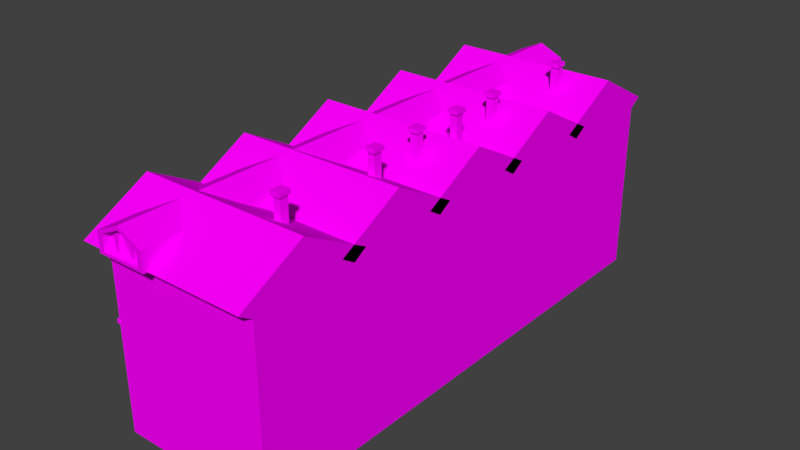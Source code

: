 # Source: building03.blend  (saved by Blender 2.77.0; exported with 4.5.12 LTS)
import bpy
from mathutils import Matrix  # noqa: F401  (used for matrix-valued properties, if any)

bpy.ops.wm.read_factory_settings(use_empty=True)
scene = bpy.context.scene
scene.name = 'Scene'

# ---- collections
col_collection_1 = bpy.data.collections.new('Collection 1'); scene.collection.children.link(col_collection_1)

# ---- images (referenced by path relative to the original .blend; pixels are not part of the script)
import os
ASSET_DIR = os.environ.get("B2B_ASSET_DIR", "")  # directory of the original .blend (textures are referenced by path, not embedded)
HERE = os.path.dirname(os.path.abspath(__file__))  # packed textures are extracted next to this script under _unpacked/

def load_image(name, relpath, width, height, colorspace="sRGB"):
    """Load a texture the original file referenced (path relative to the .blend, or extracted next to this script)."""
    p = next((c for c in (os.path.join(HERE, relpath), os.path.join(ASSET_DIR, relpath)) if relpath and os.path.exists(c)), "")
    if p:
        img = bpy.data.images.load(p, check_existing=True)
        img.name = name
    else:  # same state as the original file: an image datablock whose file is absent (Cycles renders it pink)
        img = bpy.data.images.new(name, width, height)
        img.source = "FILE"
        img.filepath = "//" + (relpath or name)
    img.colorspace_settings.name = colorspace
    return img
img_colorpalette_jpg_002 = load_image('colorPalette.jpg.002', 'colorPalette.jpg', 1024, 1024, 'sRGB')

# ---- materials (node trees are filled in below, after node groups)
mat_material_001 = bpy.data.materials.new('Material.001')
mat_material_001.alpha_threshold = 0.0
mat_material_001.roughness = 0.5
mat_material_001.line_color = (0.0, 0.0, 0.0, 1.0)

# ---- material node trees
mat_material_001.use_nodes = True; mat_material_001.node_tree.nodes.clear()
_N = mat_material_001.node_tree.nodes; _L = mat_material_001.node_tree.links
n0 = _N.new('ShaderNodeOutputMaterial'); n0.name = 'Material Output'; n0.location = (300, 300)
n1 = _N.new('ShaderNodeBsdfDiffuse'); n1.name = 'Diffuse BSDF'; n1.location = (10, 300)
n2 = _N.new('ShaderNodeTexImage'); n2.name = 'Image Texture'; n2.location = (228, 132)
n2.width = 140
n2.image = img_colorpalette_jpg_002
n3 = _N.new('ShaderNodeTexCoord'); n3.name = 'Texture Coordinate'; n3.location = (-183, 230)
_L.new(n1.outputs[0], n0.inputs[0])
_L.new(n3.outputs[2], n2.inputs[0])
_L.new(n2.outputs[0], n1.inputs[0])
n0.is_active_output = True

# ---- world
world_world = bpy.data.worlds.new('World'); scene.world = world_world
world_world.color = (0.05088, 0.05088, 0.05088)
world_world.use_sun_shadow = False
world_world.sun_shadow_jitter_overblur = 0.0
world_world.cycles.sampling_method = 'MANUAL'

# ---- meshes
me_cube = bpy.data.meshes.new('Cube')
me_cube.from_pydata([(2.07, 5.693, 0.04212), (-2.07, 5.409, 0.6071), (2.07, 5.693, 4.181), (-2.07, 5.693, 4.181), (2.07, 3.416, 0.04212), (2.07, 1.139, 0.04212), (-2.07, 3.132, 0.6071), (2.07, 3.416, 4.181), (2.07, 1.139, 4.181), (-2.07, 1.423, 3.616), (-2.07, 3.7, 3.616), (2.07, 0.0, 0.04212), (-2.07, 0.0, 0.04212), (2.07, 0.0, 4.181), (-2.07, 0.0, 4.181), (2.07, 2.277, 0.04212), (-2.07, 2.561, 0.6071), (2.07, 2.277, 4.181), (-2.07, 1.993, 3.616), (-2.07, 4.839, 0.6071), (-2.07, 4.271, 3.616), (2.07, 4.555, 0.04212), (2.07, 4.555, 4.181), (2.07, 5.693, 4.181), (-2.07, 5.693, 4.181), (-2.07, 4.555, 5.021), (2.07, 4.555, 5.021), (2.07, 3.416, 4.181), (-2.07, 3.416, 4.181), (2.07, 2.277, 5.021), (2.07, 1.139, 4.181), (-2.07, 2.277, 5.021), (-2.07, 3.416, 4.181), (2.07, 3.416, 4.181), (-2.07, 1.139, 4.181), (2.07, 0.0, 5.021), (-2.07, 0.0, 5.021), (-2.07, 1.139, 4.181), (2.07, 1.139, 4.181), (0.7985, 1.672, 4.468), (0.7985, 1.672, 5.47), (0.7985, 1.859, 4.468), (0.7985, 1.859, 5.47), (0.9846, 1.672, 4.468), (0.9846, 1.672, 5.47), (0.9846, 1.859, 4.468), (0.9846, 1.859, 5.47), (0.7564, 1.63, 5.47), (0.7564, 1.901, 5.47), (1.027, 1.901, 5.47), (1.027, 1.63, 5.47), (0.7564, 1.63, 5.563), (0.7564, 1.901, 5.563), (1.027, 1.901, 5.563), (1.027, 1.63, 5.563), (0.7985, 3.976, 4.468), (0.7985, 3.976, 5.47), (0.7985, 4.162, 4.468), (0.7985, 4.162, 5.47), (0.9846, 3.976, 4.468), (0.9846, 3.976, 5.47), (0.9846, 4.162, 4.468), (0.9846, 4.162, 5.47), (0.7564, 3.934, 5.47), (0.7564, 4.204, 5.47), (1.027, 4.204, 5.47), (1.027, 3.934, 5.47), (0.7564, 3.934, 5.563), (0.7564, 4.204, 5.563), (1.027, 4.204, 5.563), (1.027, 3.934, 5.563), (2.07, 5.985, 4.379), (-2.07, 5.985, 4.379), (-2.07, 4.555, 5.219), (2.07, 4.555, 5.219), (2.07, 3.125, 4.379), (-2.07, 3.125, 4.379), (2.07, 2.277, 5.219), (2.07, 0.8474, 4.379), (-2.07, 2.277, 5.219), (-2.07, 3.707, 4.379), (2.07, 3.707, 4.379), (-2.07, 0.8474, 4.379), (2.07, 0.0, 5.219), (-2.07, 0.0, 5.219), (-2.07, 1.43, 4.379), (2.07, 1.43, 4.379), (-2.426, 4.555, 5.021), (-2.426, 5.693, 4.181), (-2.426, 3.416, 4.181), (-2.426, 2.277, 5.021), (-2.426, 3.416, 4.181), (-2.426, 1.139, 4.181), (-2.426, 0.0, 5.021), (-2.426, 1.139, 4.181), (-2.426, 4.555, 5.219), (-2.426, 5.985, 4.379), (-2.426, 3.125, 4.379), (-2.426, 2.277, 5.219), (-2.426, 3.707, 4.379), (-2.426, 0.8474, 4.379), (-2.426, 0.0, 5.219), (-2.426, 1.43, 4.379), (-1.758, 6.064, 4.368), (-1.758, 6.064, 4.835), (-0.4355, 6.064, 4.368), (-0.4355, 6.064, 4.835), (-1.097, 6.064, 5.113), (-1.097, 6.064, 4.368), (-1.616, 6.064, 4.8), (-1.616, 6.064, 4.433), (-1.097, 6.064, 5.019), (-0.5772, 6.064, 4.8), (-0.5772, 6.064, 4.433), (-1.097, 6.064, 4.433), (-1.616, 5.898, 4.8), (-1.616, 5.898, 4.433), (-1.097, 5.898, 5.019), (-0.5772, 5.898, 4.8), (-0.5772, 5.898, 4.433), (-1.097, 5.898, 4.433), (-0.9278, 5.859, 4.416), (-0.9278, 5.859, 4.932), (-0.9278, 5.97, 4.416), (-0.9278, 5.97, 4.932), (-0.8173, 5.859, 4.416), (-0.8173, 5.859, 4.932), (-0.8173, 5.97, 4.416), (-0.8173, 5.97, 4.932), (-1.385, 5.859, 4.416), (-1.385, 5.859, 4.932), (-1.385, 5.97, 4.416), (-1.385, 5.97, 4.932), (-1.274, 5.859, 4.416), (-1.274, 5.859, 4.932), (-1.274, 5.97, 4.416), (-1.274, 5.97, 4.932), (-1.758, 0.0, 4.835), (-1.758, 0.0, 4.368), (-0.4355, 0.0, 4.835), (-0.4355, 0.0, 4.368), (-1.097, 0.0, 5.113), (-1.097, 0.0, 4.368), (0.7985, 0.5054, 4.468), (0.7985, 0.5054, 5.47), (0.7985, 0.6915, 4.468), (0.7985, 0.6915, 5.47), (0.9846, 0.5054, 4.468), (0.9846, 0.5054, 5.47), (0.9846, 0.6915, 4.468), (0.9846, 0.6915, 5.47), (0.7564, 0.4633, 5.47), (0.7564, 0.7336, 5.47), (1.027, 0.7336, 5.47), (1.027, 0.4633, 5.47), (0.7564, 0.4633, 5.563), (0.7564, 0.7336, 5.563), (1.027, 0.7336, 5.563), (1.027, 0.4633, 5.563), (2.07, 5.693, 2.112), (-2.07, 5.409, 1.547), (-2.07, 1.423, 2.677), (-2.07, 3.7, 2.677), (2.07, 3.416, 2.112), (2.07, 1.139, 2.112), (2.07, 0.0, 2.112), (-2.07, 0.0, 2.112), (2.07, 2.277, 2.112), (-2.07, 1.993, 2.677), (2.07, 4.555, 2.112), (-2.07, 4.271, 2.677), (-2.07, 4.555, 0.04212), (-2.07, 5.693, 0.04212), (-2.07, 0.3077, 0.04282), (-2.07, 2.277, 0.04212), (-2.07, 3.416, 0.04212), (-2.07, 0.2753, 2.648), (-2.07, 3.416, 2.112), (-2.07, 3.132, 1.547), (-2.07, 0.2753, 3.645), (-2.07, 2.277, 4.181), (-2.07, 3.416, 4.181), (-2.07, 2.277, 2.112), (-2.07, 2.561, 1.547), (-2.07, 4.555, 4.181), (-2.07, 5.693, 2.112), (-2.07, 4.555, 2.112), (-2.07, 4.839, 1.547), (-2.163, 4.917, 0.6854), (-2.163, 5.331, 0.6854), (-2.163, 2.64, 0.6854), (-2.163, 3.054, 0.6854), (-2.163, 3.054, 1.468), (-2.163, 1.501, 3.538), (-2.163, 1.915, 3.538), (-2.163, 2.64, 1.468), (-2.163, 3.778, 3.538), (-2.163, 4.192, 3.538), (-2.163, 4.917, 1.468), (-2.163, 5.331, 1.468), (-2.163, 1.501, 2.755), (-2.163, 3.778, 2.755), (-2.163, 1.915, 2.755), (-2.163, 4.192, 2.755), (-2.163, 4.839, 0.6071), (-2.163, 5.409, 0.6071), (-2.163, 2.561, 0.6071), (-2.163, 3.132, 0.6071), (-2.163, 3.132, 1.547), (-2.163, 1.423, 3.616), (-2.163, 1.993, 3.616), (-2.163, 2.561, 1.547), (-2.163, 3.7, 3.616), (-2.163, 4.271, 3.616), (-2.163, 4.839, 1.547), (-2.163, 5.409, 1.547), (-2.163, 1.423, 2.677), (-2.163, 3.7, 2.677), (-2.163, 1.993, 2.677), (-2.163, 4.271, 2.677), (-2.103, 4.917, 0.6854), (-2.103, 5.331, 0.6854), (-2.103, 2.64, 0.6854), (-2.103, 3.054, 0.6854), (-2.103, 3.054, 1.468), (-2.103, 1.501, 3.538), (-2.103, 1.915, 3.538), (-2.103, 2.64, 1.468), (-2.103, 3.778, 3.538), (-2.103, 4.192, 3.538), (-2.103, 4.917, 1.468), (-2.103, 5.331, 1.468), (-2.103, 1.501, 2.755), (-2.103, 3.778, 2.755), (-2.103, 1.915, 2.755), (-2.103, 4.192, 2.755), (-2.07, 1.139, 4.181), (-2.07, 0.0, 3.645), (-2.07, 0.3077, 1.283), (-2.07, 0.0, 2.648), (-2.193, 0.0, 3.574), (-2.193, 0.0, 2.719), (-2.193, 0.189, 3.574), (-2.193, 0.189, 2.719), (-2.193, 0.0, 3.645), (-2.193, 0.0, 2.648), (-2.193, 0.2753, 3.645), (-2.193, 0.2753, 2.648), (-2.126, 0.0, 3.574), (-2.126, 0.0, 2.719), (-2.126, 0.189, 3.574), (-2.126, 0.189, 2.719), (-2.07, 1.139, 0.04212), (-2.07, -0.001272, 0.04282), (-2.07, 1.139, 2.112), (-2.134, -0.001272, 0.04282), (-2.07, -0.001272, 1.283), (-2.134, -0.001272, 1.283), (-2.134, 0.3077, 0.04282), (-2.134, 0.3077, 1.283), (-2.07, 0.3641, 1.346), (-2.07, 0.3641, 0.04282), (-2.07, -0.001272, 1.346), (-2.134, 0.3641, 1.346), (-2.134, 0.3641, 0.04282), (-2.134, -0.001272, 1.346), (-2.156, 0.3077, 1.283), (-2.156, 0.3077, 0.04282), (-2.156, -0.001272, 1.283), (-2.156, -0.001272, 1.346), (-2.156, 0.3641, 1.346), (-2.156, 0.3641, 0.04282), (-2.134, -0.04149, 3.995), (-2.134, -0.04149, 4.189), (-2.134, 5.686, 3.995), (-2.134, 5.686, 4.189), (-2.048, -0.04149, 3.995), (-2.048, -0.04149, 4.189), (-2.048, 5.686, 3.995), (-2.048, 5.686, 4.189), (-2.134, 4.119, 0.041), (-2.134, 3.95, 0.041), (-2.134, 5.707, 4.0), (-2.134, 5.538, 4.0), (-2.048, 4.119, 0.041), (-2.048, 3.95, 0.041), (-2.048, 5.707, 4.0), (-2.048, 5.538, 4.0), (-2.048, 3.96, 0.041), (-2.048, 4.129, 0.041), (-2.048, 2.372, 4.0), (-2.048, 2.542, 4.0), (-2.134, 3.96, 0.041), (-2.134, 4.129, 0.041), (-2.134, 2.372, 4.0), (-2.134, 2.542, 4.0), (-2.134, 1.081, 0.041), (-2.134, 0.9117, 0.041), (-2.134, 2.668, 4.0), (-2.134, 2.499, 4.0), (-2.048, 1.081, 0.041), (-2.048, 0.9117, 0.041), (-2.048, 2.668, 4.0), (-2.048, 2.499, 4.0), (-2.048, 0.7634, 0.041), (-2.048, 0.9327, 0.041), (-2.048, -0.8239, 4.0), (-2.048, -0.6547, 4.0), (-2.134, 0.7634, 0.041), (-2.134, 0.9327, 0.041), (-2.134, -0.8239, 4.0), (-2.134, -0.6547, 4.0), (-2.048, 2.324, 0.041), (-2.048, 2.493, 0.041), (-2.048, 0.7367, 4.0), (-2.048, 0.906, 4.0), (-2.134, 2.324, 0.041), (-2.134, 2.493, 0.041), (-2.134, 0.7367, 4.0), (-2.134, 0.906, 4.0), (-2.134, -0.08612, 2.583), (-2.134, -0.08612, 2.677), (-2.134, 5.707, 2.583), (-2.134, 5.707, 2.677), (-2.048, -0.08612, 2.583), (-2.048, -0.08612, 2.677), (-2.048, 5.707, 2.583), (-2.048, 5.707, 2.677), (-2.048, 5.648, 0.6039), (-2.048, 5.648, 0.5098), (-2.048, 0.3739, 0.6039), (-2.048, 0.3739, 0.5098), (-2.134, 5.648, 0.6039), (-2.134, 5.648, 0.5098), (-2.134, 0.3739, 0.6039), (-2.134, 0.3739, 0.5098)], [], [(186, 184, 3, 185), (159, 0, 172, 185), (176, 239, 245, 247), (182, 180, 181, 177), (169, 22, 7, 163), (167, 17, 8, 164), (184, 181, 28, 25), (236, 8, 30, 34), (236, 14, 36, 37), (32, 31, 90, 91), (21, 4, 175, 171), (15, 5, 252, 174), (38, 37, 85, 86), (5, 11, 12, 252), (164, 8, 13, 165), (4, 15, 174, 175), (17, 7, 33, 29), (163, 7, 17, 167), (187, 160, 215, 214), (0, 21, 171, 172), (22, 2, 23, 26), (159, 2, 22, 169), (178, 6, 207, 208), (30, 29, 77, 78), (3, 184, 25, 24), (2, 3, 24, 23), (7, 22, 26, 27), (181, 7, 27, 28), (34, 82, 100, 92), (180, 236, 34, 31), (181, 180, 31, 32), (7, 181, 32, 33), (8, 17, 29, 30), (37, 36, 93, 94), (8, 236, 37, 38), (13, 8, 38, 35), (40, 42, 41, 39), (42, 46, 45, 41), (46, 44, 43, 45), (44, 40, 39, 43), (39, 41, 45, 43), (44, 46, 49, 50), (50, 49, 53, 54), (42, 40, 47, 48), (40, 44, 50, 47), (46, 42, 48, 49), (54, 53, 52, 51), (48, 47, 51, 52), (47, 50, 54, 51), (49, 48, 52, 53), (56, 58, 57, 55), (58, 62, 61, 57), (62, 60, 59, 61), (60, 56, 55, 59), (55, 57, 61, 59), (60, 62, 65, 66), (66, 65, 69, 70), (58, 56, 63, 64), (56, 60, 66, 63), (62, 58, 64, 65), (70, 69, 68, 67), (64, 63, 67, 68), (63, 66, 70, 67), (65, 64, 68, 69), (74, 73, 76, 75), (71, 72, 73, 74), (77, 79, 82, 78), (81, 80, 79, 77), (86, 85, 84, 83), (23, 24, 72, 71), (33, 32, 80, 81), (35, 38, 86, 83), (34, 30, 78, 82), (27, 26, 74, 75), (29, 33, 81, 77), (28, 27, 75, 76), (76, 73, 95, 97), (26, 23, 71, 74), (91, 90, 98, 99), (94, 93, 101, 102), (88, 87, 95, 96), (90, 92, 100, 98), (87, 89, 97, 95), (85, 37, 94, 102), (79, 80, 99, 98), (24, 25, 87, 88), (28, 76, 97, 89), (31, 34, 92, 90), (25, 28, 89, 87), (82, 79, 98, 100), (80, 32, 91, 99), (73, 72, 96, 95), (84, 85, 102, 101), (72, 24, 88, 96), (137, 104, 103, 138), (104, 107, 111, 109), (142, 108, 105, 140), (141, 107, 104, 137), (139, 106, 107, 141), (138, 103, 108, 142), (106, 105, 113, 112), (114, 110, 116, 120), (113, 114, 120, 119), (108, 103, 110, 114), (107, 106, 112, 111), (105, 108, 114, 113), (103, 104, 109, 110), (117, 118, 119, 120), (115, 117, 120, 116), (111, 112, 118, 117), (109, 111, 117, 115), (112, 113, 119, 118), (110, 109, 115, 116), (122, 124, 123, 121), (124, 128, 127, 123), (128, 126, 125, 127), (126, 122, 121, 125), (121, 123, 127, 125), (126, 128, 124, 122), (130, 132, 131, 129), (132, 136, 135, 131), (136, 134, 133, 135), (134, 130, 129, 133), (129, 131, 135, 133), (134, 136, 132, 130), (106, 139, 140, 105), (144, 146, 145, 143), (146, 150, 149, 145), (150, 148, 147, 149), (148, 144, 143, 147), (143, 145, 149, 147), (148, 150, 153, 154), (154, 153, 157, 158), (146, 144, 151, 152), (144, 148, 154, 151), (150, 146, 152, 153), (158, 157, 156, 155), (152, 151, 155, 156), (151, 154, 158, 155), (153, 152, 156, 157), (175, 177, 186, 171), (0, 159, 169, 21), (252, 254, 182, 174), (4, 163, 167, 15), (5, 164, 165, 11), (15, 167, 164, 5), (21, 169, 163, 4), (161, 9, 209, 216), (2, 159, 185, 3), (19, 1, 172, 171), (16, 6, 175, 174), (6, 178, 177, 175), (18, 9, 236, 180), (183, 16, 174, 182), (20, 10, 181, 184), (187, 19, 171, 186), (1, 160, 185, 172), (9, 161, 254, 236), (10, 162, 177, 181), (168, 18, 180, 182), (170, 20, 184, 186), (162, 170, 186, 177), (161, 168, 182, 254), (178, 183, 182, 177), (160, 187, 186, 185), (193, 194, 226, 225), (194, 202, 234, 226), (192, 191, 223, 224), (201, 196, 228, 233), (198, 199, 231, 230), (162, 10, 212, 217), (18, 168, 218, 210), (9, 18, 210, 209), (20, 170, 219, 213), (16, 183, 211, 206), (1, 19, 204, 205), (170, 162, 217, 219), (10, 20, 213, 212), (168, 161, 216, 218), (19, 187, 214, 204), (6, 16, 206, 207), (183, 178, 208, 211), (160, 1, 205, 215), (188, 189, 205, 204), (190, 191, 207, 206), (191, 192, 208, 207), (194, 193, 209, 210), (195, 190, 206, 211), (197, 196, 212, 213), (198, 188, 204, 214), (189, 199, 215, 205), (193, 200, 216, 209), (196, 201, 217, 212), (202, 194, 210, 218), (203, 197, 213, 219), (201, 203, 219, 217), (200, 202, 218, 216), (192, 195, 211, 208), (199, 198, 214, 215), (232, 225, 226, 234), (233, 228, 229, 235), (222, 227, 224, 223), (220, 230, 231, 221), (197, 203, 235, 229), (190, 195, 227, 222), (203, 201, 233, 235), (196, 197, 229, 228), (189, 188, 220, 221), (202, 200, 232, 234), (188, 198, 230, 220), (195, 192, 224, 227), (199, 189, 221, 231), (191, 190, 222, 223), (200, 193, 225, 232), (253, 256, 257, 255), (179, 237, 14, 236), (176, 179, 236, 254), (237, 239, 166, 14), (239, 176, 254, 166), (243, 241, 249, 251), (179, 176, 247, 246), (237, 179, 246, 244), (242, 240, 244, 246), (243, 242, 246, 247), (241, 243, 247, 245), (249, 248, 250, 251), (240, 242, 250, 248), (242, 243, 251, 250), (258, 255, 257, 259), (173, 238, 254, 252), (238, 256, 166, 254), (238, 173, 261, 260), (173, 253, 255, 258), (263, 264, 271, 270), (262, 260, 263, 265), (260, 261, 264, 263), (257, 256, 262, 265), (259, 257, 268, 266), (173, 258, 264, 261), (256, 238, 260, 262), (266, 268, 269, 270), (267, 266, 270, 271), (264, 258, 267, 271), (257, 265, 269, 268), (258, 259, 266, 267), (265, 263, 270, 269), (273, 275, 274, 272), (275, 279, 278, 274), (279, 277, 276, 278), (277, 273, 272, 276), (272, 274, 278, 276), (277, 279, 275, 273), (281, 283, 282, 280), (283, 287, 286, 282), (287, 285, 284, 286), (285, 281, 280, 284), (280, 282, 286, 284), (285, 287, 283, 281), (289, 291, 290, 288), (291, 295, 294, 290), (295, 293, 292, 294), (293, 289, 288, 292), (288, 290, 294, 292), (293, 295, 291, 289), (297, 299, 298, 296), (299, 303, 302, 298), (303, 301, 300, 302), (301, 297, 296, 300), (296, 298, 302, 300), (301, 303, 299, 297), (305, 307, 306, 304), (307, 311, 310, 306), (311, 309, 308, 310), (309, 305, 304, 308), (304, 306, 310, 308), (309, 311, 307, 305), (313, 315, 314, 312), (315, 319, 318, 314), (319, 317, 316, 318), (317, 313, 312, 316), (312, 314, 318, 316), (317, 319, 315, 313), (321, 323, 322, 320), (323, 327, 326, 322), (327, 325, 324, 326), (325, 321, 320, 324), (320, 322, 326, 324), (325, 327, 323, 321), (330, 328, 332, 334), (335, 333, 329, 331), (330, 334, 335, 331), (328, 330, 331, 329), (332, 328, 329, 333), (334, 332, 333, 335)])
_uv = me_cube.uv_layers.new(name='UVMap')
_uv.uv.foreach_set('vector', [0.4709, 0.01365, 0.4697, 0.01365, 0.4697, 0.01258, 0.4709, 0.01258, 0.4728, 0.02324, 0.474, 0.02324, 0.474, 0.02711, 0.4728, 0.02711, 0.552, 0.1608, 0.552, 0.1611, 0.552, 0.1611, 0.552, 0.1608, 0.4709, 0.01578, 0.4697, 0.01578, 0.4697, 0.01471, 0.4709, 0.01471, 0.468, 0.02245, 0.4668, 0.02245, 0.4668, 0.02138, 0.468, 0.02138, 0.468, 0.02031, 0.4668, 0.02031, 0.4668, 0.01925, 0.468, 0.01925, 0.6055, 0.1028, 0.6055, 0.1039, 0.6055, 0.1039, 0.605, 0.1028, 0.602, 0.1018, 0.602, 0.1018, 0.602, 0.1018, 0.602, 0.1018, 0.6055, 0.106, 0.6055, 0.1071, 0.605, 0.1071, 0.6055, 0.106, 0.6118, 0.1021, 0.6111, 0.1021, 0.6111, 0.1018, 0.6118, 0.1018, 0.4745, 0.01365, 0.4745, 0.01471, 0.4721, 0.01471, 0.4721, 0.01365, 0.4745, 0.01578, 0.4745, 0.01684, 0.4721, 0.01684, 0.4721, 0.01578, 0.6116, 0.1124, 0.6116, 0.1163, 0.6114, 0.1163, 0.6114, 0.1124, 0.4745, 0.01684, 0.4745, 0.01791, 0.4721, 0.01791, 0.4721, 0.01684, 0.468, 0.01925, 0.4668, 0.01925, 0.4668, 0.01818, 0.468, 0.01818, 0.4745, 0.01471, 0.4745, 0.01578, 0.4721, 0.01578, 0.4721, 0.01471, 0.6026, 0.1095, 0.6026, 0.1106, 0.6026, 0.1106, 0.6021, 0.1095, 0.468, 0.02138, 0.4668, 0.02138, 0.4668, 0.02031, 0.468, 0.02031, 0.5522, 0.1571, 0.5522, 0.1562, 0.5522, 0.1562, 0.5522, 0.1571, 0.4745, 0.01258, 0.4745, 0.01365, 0.4721, 0.01365, 0.4721, 0.01258, 0.6026, 0.1116, 0.6026, 0.1127, 0.6026, 0.1127, 0.6021, 0.1116, 0.468, 0.02351, 0.4668, 0.02351, 0.4668, 0.02245, 0.468, 0.02245, 0.5522, 0.1584, 0.5533, 0.1584, 0.5533, 0.1584, 0.5522, 0.1584, 0.6026, 0.1084, 0.6021, 0.1095, 0.602, 0.1095, 0.6025, 0.1082, 0.6055, 0.1018, 0.6055, 0.1028, 0.605, 0.1028, 0.6055, 0.1018, 0.602, 0.1018, 0.602, 0.1018, 0.602, 0.1018, 0.602, 0.1018, 0.6026, 0.1106, 0.6026, 0.1116, 0.6021, 0.1116, 0.6026, 0.1106, 0.602, 0.1018, 0.602, 0.1018, 0.602, 0.1018, 0.602, 0.1018, 0.6104, 0.1021, 0.6103, 0.1021, 0.6103, 0.1018, 0.6104, 0.1018, 0.6055, 0.105, 0.6055, 0.106, 0.6055, 0.106, 0.605, 0.105, 0.6055, 0.1039, 0.6055, 0.105, 0.605, 0.105, 0.6055, 0.1039, 0.602, 0.1018, 0.602, 0.1018, 0.602, 0.1018, 0.602, 0.1018, 0.6026, 0.1084, 0.6026, 0.1095, 0.6021, 0.1095, 0.6026, 0.1084, 0.6116, 0.1163, 0.6123, 0.1163, 0.6123, 0.1166, 0.6116, 0.1166, 0.602, 0.1018, 0.602, 0.1018, 0.602, 0.1018, 0.602, 0.1018, 0.6026, 0.1074, 0.6026, 0.1084, 0.6026, 0.1084, 0.6021, 0.1074, 0.5546, 0.1969, 0.5559, 0.1969, 0.5559, 0.209, 0.5546, 0.209, 0.5522, 0.1969, 0.5534, 0.1969, 0.5534, 0.209, 0.5522, 0.209, 0.5571, 0.209, 0.5559, 0.209, 0.5559, 0.1969, 0.5571, 0.1969, 0.5534, 0.1969, 0.5546, 0.1969, 0.5546, 0.209, 0.5534, 0.209, 0.5584, 0.2022, 0.5584, 0.204, 0.5571, 0.204, 0.5571, 0.2022, 0.3611, 0.02074, 0.3611, 0.02258, 0.3608, 0.02299, 0.3608, 0.02032, 0.3634, 0.01765, 0.3634, 0.02032, 0.3626, 0.02032, 0.3626, 0.01765, 0.3623, 0.02258, 0.3623, 0.02074, 0.3626, 0.02032, 0.3626, 0.02299, 0.3623, 0.02074, 0.3611, 0.02074, 0.3608, 0.02032, 0.3626, 0.02032, 0.3611, 0.02258, 0.3623, 0.02258, 0.3626, 0.02299, 0.3608, 0.02299, 0.3626, 0.01765, 0.3626, 0.02032, 0.3608, 0.02032, 0.3608, 0.01765, 0.3631, 0.02484, 0.3631, 0.02751, 0.3623, 0.02751, 0.3623, 0.02484, 0.3616, 0.02751, 0.3616, 0.02484, 0.3623, 0.02484, 0.3623, 0.02751, 0.3608, 0.02751, 0.3608, 0.02484, 0.3616, 0.02484, 0.3616, 0.02751, 0.5546, 0.1969, 0.5559, 0.1969, 0.5559, 0.209, 0.5546, 0.209, 0.5522, 0.1969, 0.5534, 0.1969, 0.5534, 0.209, 0.5522, 0.209, 0.5571, 0.209, 0.5559, 0.209, 0.5559, 0.1969, 0.5571, 0.1969, 0.5534, 0.1969, 0.5546, 0.1969, 0.5546, 0.209, 0.5534, 0.209, 0.5584, 0.2022, 0.5584, 0.204, 0.5571, 0.204, 0.5571, 0.2022, 0.3611, 0.02074, 0.3611, 0.02258, 0.3608, 0.02299, 0.3608, 0.02032, 0.3634, 0.01765, 0.3634, 0.02032, 0.3626, 0.02032, 0.3626, 0.01765, 0.3623, 0.02258, 0.3623, 0.02074, 0.3626, 0.02032, 0.3626, 0.02299, 0.3623, 0.02074, 0.3611, 0.02074, 0.3608, 0.02032, 0.3626, 0.02032, 0.3611, 0.02258, 0.3623, 0.02258, 0.3626, 0.02299, 0.3608, 0.02299, 0.3626, 0.01765, 0.3626, 0.02032, 0.3608, 0.02032, 0.3608, 0.01765, 0.3631, 0.02484, 0.3631, 0.02751, 0.3623, 0.02751, 0.3623, 0.02484, 0.3616, 0.02751, 0.3616, 0.02484, 0.3623, 0.02484, 0.3623, 0.02751, 0.3608, 0.02751, 0.3608, 0.02484, 0.3616, 0.02484, 0.3616, 0.02751, 0.6131, 0.1166, 0.6131, 0.1128, 0.6136, 0.1128, 0.6136, 0.1166, 0.6129, 0.1018, 0.6129, 0.1057, 0.6124, 0.1057, 0.6124, 0.1018, 0.6129, 0.106, 0.6129, 0.1021, 0.6134, 0.1021, 0.6134, 0.106, 0.6124, 0.1018, 0.6124, 0.1057, 0.6119, 0.1057, 0.6119, 0.1018, 0.6119, 0.1102, 0.6119, 0.1063, 0.6124, 0.1063, 0.6124, 0.1102, 0.6021, 0.113, 0.6021, 0.1169, 0.602, 0.1169, 0.602, 0.113, 0.6118, 0.106, 0.6118, 0.1021, 0.6119, 0.1021, 0.6119, 0.106, 0.6021, 0.1074, 0.6026, 0.1084, 0.6025, 0.1087, 0.602, 0.1074, 0.6104, 0.1021, 0.6104, 0.106, 0.6103, 0.106, 0.6103, 0.1021, 0.6026, 0.1106, 0.6021, 0.1116, 0.602, 0.1116, 0.6025, 0.1103, 0.6021, 0.1095, 0.6026, 0.1106, 0.6025, 0.1109, 0.602, 0.1095, 0.6035, 0.1169, 0.6035, 0.113, 0.6036, 0.113, 0.6036, 0.1169, 0.6136, 0.1128, 0.6131, 0.1128, 0.6131, 0.1124, 0.6136, 0.1124, 0.6021, 0.1116, 0.6026, 0.1127, 0.6025, 0.113, 0.602, 0.1116, 0.6062, 0.1166, 0.6057, 0.1177, 0.6056, 0.1177, 0.6061, 0.1163, 0.6097, 0.1166, 0.6092, 0.1177, 0.6091, 0.1177, 0.6096, 0.1163, 0.6056, 0.1166, 0.6051, 0.1177, 0.605, 0.1177, 0.6055, 0.1163, 0.6057, 0.1177, 0.6062, 0.1187, 0.6061, 0.119, 0.6056, 0.1177, 0.6051, 0.1177, 0.6056, 0.1187, 0.6055, 0.119, 0.605, 0.1177, 0.6114, 0.1163, 0.6116, 0.1163, 0.6116, 0.1166, 0.6114, 0.1166, 0.6119, 0.1057, 0.6124, 0.1057, 0.6124, 0.106, 0.6119, 0.106, 0.6021, 0.1169, 0.6028, 0.1169, 0.6028, 0.1172, 0.6021, 0.1172, 0.6035, 0.1169, 0.6036, 0.1169, 0.6036, 0.1172, 0.6035, 0.1172, 0.6111, 0.1021, 0.6104, 0.1021, 0.6104, 0.1018, 0.6111, 0.1018, 0.6028, 0.1169, 0.6035, 0.1169, 0.6035, 0.1172, 0.6028, 0.1172, 0.6134, 0.1021, 0.6129, 0.1021, 0.6129, 0.1018, 0.6134, 0.1018, 0.6119, 0.1021, 0.6118, 0.1021, 0.6118, 0.1018, 0.6119, 0.1018, 0.6124, 0.1057, 0.6129, 0.1057, 0.6129, 0.106, 0.6124, 0.106, 0.6124, 0.1063, 0.6119, 0.1063, 0.6119, 0.106, 0.6124, 0.106, 0.602, 0.1169, 0.6021, 0.1169, 0.6021, 0.1172, 0.602, 0.1172, 0.5021, 0.2408, 0.5021, 0.2286, 0.5038, 0.2286, 0.5038, 0.2408, 0.5021, 0.2286, 0.4995, 0.2286, 0.4995, 0.2286, 0.5021, 0.2286, 0.4954, 0.2408, 0.4954, 0.2286, 0.4977, 0.2286, 0.4977, 0.2408, 0.4995, 0.2408, 0.4995, 0.2286, 0.5021, 0.2286, 0.5021, 0.2408, 0.4977, 0.2408, 0.4977, 0.2286, 0.4995, 0.2286, 0.4995, 0.2408, 0.493, 0.2408, 0.493, 0.2286, 0.4954, 0.2286, 0.4954, 0.2408, 0.5054, 0.2286, 0.5038, 0.2286, 0.5038, 0.2286, 0.5054, 0.2286, 0.4954, 0.2286, 0.493, 0.2286, 0.493, 0.2286, 0.4954, 0.2286, 0.4977, 0.2286, 0.4954, 0.2286, 0.4954, 0.2286, 0.4977, 0.2286, 0.4954, 0.2286, 0.493, 0.2286, 0.493, 0.2286, 0.4954, 0.2286, 0.4995, 0.2286, 0.4977, 0.2286, 0.4977, 0.2286, 0.4995, 0.2286, 0.4977, 0.2286, 0.4954, 0.2286, 0.4954, 0.2286, 0.4977, 0.2286, 0.5038, 0.2286, 0.5021, 0.2286, 0.5021, 0.2286, 0.5038, 0.2286, 0.2607, 0.8876, 0.2597, 0.889, 0.2581, 0.889, 0.2581, 0.8876, 0.2597, 0.8863, 0.2607, 0.8876, 0.2581, 0.8876, 0.2581, 0.8863, 0.4995, 0.2286, 0.4977, 0.2286, 0.4977, 0.2286, 0.4995, 0.2286, 0.5021, 0.2286, 0.4995, 0.2286, 0.4995, 0.2286, 0.5021, 0.2286, 0.5054, 0.2286, 0.5038, 0.2286, 0.5038, 0.2286, 0.5054, 0.2286, 0.5038, 0.2286, 0.5021, 0.2286, 0.5021, 0.2286, 0.5038, 0.2286, 0.5253, 0.1864, 0.5267, 0.1864, 0.5267, 0.2014, 0.5253, 0.2014, 0.5211, 0.1864, 0.5225, 0.1864, 0.5225, 0.2014, 0.5211, 0.2014, 0.5239, 0.1864, 0.5253, 0.1864, 0.5253, 0.2014, 0.5239, 0.2014, 0.5281, 0.1864, 0.5295, 0.1864, 0.5295, 0.2014, 0.5281, 0.2014, 0.5225, 0.2046, 0.5225, 0.2014, 0.5239, 0.2014, 0.5239, 0.2046, 0.5225, 0.2014, 0.5225, 0.2046, 0.5211, 0.2046, 0.5211, 0.2014, 0.5267, 0.1864, 0.5281, 0.1864, 0.5281, 0.2014, 0.5267, 0.2014, 0.5225, 0.1864, 0.5239, 0.1864, 0.5239, 0.2014, 0.5225, 0.2014, 0.5295, 0.1864, 0.5309, 0.1864, 0.5309, 0.2014, 0.5295, 0.2014, 0.5309, 0.1864, 0.5323, 0.1864, 0.5323, 0.2014, 0.5309, 0.2014, 0.5253, 0.2046, 0.5253, 0.2014, 0.5267, 0.2014, 0.5267, 0.2046, 0.5253, 0.2014, 0.5253, 0.2046, 0.5239, 0.2046, 0.5239, 0.2014, 0.5054, 0.2286, 0.5054, 0.2408, 0.5038, 0.2408, 0.5038, 0.2286, 0.5546, 0.1969, 0.5559, 0.1969, 0.5559, 0.209, 0.5546, 0.209, 0.5522, 0.1969, 0.5534, 0.1969, 0.5534, 0.209, 0.5522, 0.209, 0.5571, 0.209, 0.5559, 0.209, 0.5559, 0.1969, 0.5571, 0.1969, 0.5534, 0.1969, 0.5546, 0.1969, 0.5546, 0.209, 0.5534, 0.209, 0.5584, 0.2022, 0.5584, 0.204, 0.5571, 0.204, 0.5571, 0.2022, 0.3611, 0.02074, 0.3611, 0.02258, 0.3608, 0.02299, 0.3608, 0.02032, 0.3634, 0.01765, 0.3634, 0.02032, 0.3626, 0.02032, 0.3626, 0.01765, 0.3623, 0.02258, 0.3623, 0.02074, 0.3626, 0.02032, 0.3626, 0.02299, 0.3623, 0.02074, 0.3611, 0.02074, 0.3608, 0.02032, 0.3626, 0.02032, 0.3611, 0.02258, 0.3623, 0.02258, 0.3626, 0.02299, 0.3608, 0.02299, 0.3626, 0.01765, 0.3626, 0.02032, 0.3608, 0.02032, 0.3608, 0.01765, 0.3631, 0.02484, 0.3631, 0.02751, 0.3623, 0.02751, 0.3623, 0.02484, 0.3616, 0.02751, 0.3616, 0.02484, 0.3623, 0.02484, 0.3623, 0.02751, 0.3608, 0.02751, 0.3608, 0.02484, 0.3616, 0.02484, 0.3616, 0.02751, 0.4721, 0.01471, 0.4709, 0.01471, 0.4709, 0.01365, 0.4721, 0.01365, 0.4692, 0.02351, 0.468, 0.02351, 0.468, 0.02245, 0.4692, 0.02245, 0.4721, 0.01684, 0.4709, 0.01684, 0.4709, 0.01578, 0.4721, 0.01578, 0.4692, 0.02138, 0.468, 0.02138, 0.468, 0.02031, 0.4692, 0.02031, 0.4692, 0.01925, 0.468, 0.01925, 0.468, 0.01818, 0.4692, 0.01818, 0.4692, 0.02031, 0.468, 0.02031, 0.468, 0.01925, 0.4692, 0.01925, 0.4692, 0.02245, 0.468, 0.02245, 0.468, 0.02138, 0.4692, 0.02138, 0.5521, 0.1603, 0.551, 0.1603, 0.551, 0.1603, 0.5521, 0.1603, 0.4716, 0.02324, 0.4728, 0.02324, 0.4728, 0.02711, 0.4716, 0.02711, 0.472, 0.01354, 0.472, 0.01269, 0.4721, 0.01258, 0.4721, 0.01365, 0.472, 0.01567, 0.472, 0.01482, 0.4721, 0.01471, 0.4721, 0.01578, 0.472, 0.01482, 0.471, 0.01482, 0.4709, 0.01471, 0.4721, 0.01471, 0.4697, 0.01589, 0.4697, 0.01674, 0.4697, 0.01684, 0.4697, 0.01578, 0.471, 0.01567, 0.472, 0.01567, 0.4721, 0.01578, 0.4709, 0.01578, 0.4697, 0.01376, 0.4697, 0.0146, 0.4697, 0.01471, 0.4697, 0.01365, 0.471, 0.01354, 0.472, 0.01354, 0.4721, 0.01365, 0.4709, 0.01365, 0.472, 0.01269, 0.471, 0.01269, 0.4709, 0.01258, 0.4721, 0.01258, 0.4697, 0.01674, 0.4708, 0.01674, 0.4709, 0.01684, 0.4697, 0.01684, 0.4697, 0.0146, 0.4708, 0.0146, 0.4709, 0.01471, 0.4697, 0.01471, 0.4708, 0.01589, 0.4697, 0.01589, 0.4697, 0.01578, 0.4709, 0.01578, 0.4708, 0.01376, 0.4697, 0.01376, 0.4697, 0.01365, 0.4709, 0.01365, 0.4708, 0.0146, 0.4708, 0.01376, 0.4709, 0.01365, 0.4709, 0.01471, 0.4708, 0.01674, 0.4708, 0.01589, 0.4709, 0.01578, 0.4709, 0.01684, 0.471, 0.01482, 0.471, 0.01567, 0.4709, 0.01578, 0.4709, 0.01471, 0.471, 0.01269, 0.471, 0.01354, 0.4709, 0.01365, 0.4709, 0.01258, 0.5511, 0.1602, 0.5511, 0.1596, 0.5511, 0.1596, 0.5511, 0.1602, 0.5511, 0.1596, 0.552, 0.1596, 0.552, 0.1596, 0.5511, 0.1596, 0.5523, 0.1585, 0.5532, 0.1585, 0.5532, 0.1585, 0.5523, 0.1585, 0.552, 0.158, 0.5511, 0.158, 0.5511, 0.158, 0.552, 0.158, 0.5523, 0.157, 0.5523, 0.1564, 0.5523, 0.1564, 0.5523, 0.157, 0.5521, 0.1582, 0.551, 0.1582, 0.551, 0.1582, 0.5521, 0.1582, 0.551, 0.1594, 0.5521, 0.1594, 0.5521, 0.1594, 0.551, 0.1594, 0.551, 0.1603, 0.551, 0.1594, 0.551, 0.1594, 0.551, 0.1603, 0.551, 0.1573, 0.5521, 0.1573, 0.5521, 0.1573, 0.551, 0.1573, 0.5533, 0.1592, 0.5522, 0.1592, 0.5522, 0.1592, 0.5533, 0.1592, 0.5533, 0.1562, 0.5533, 0.1571, 0.5533, 0.1571, 0.5533, 0.1562, 0.5521, 0.1573, 0.5521, 0.1582, 0.5521, 0.1582, 0.5521, 0.1573, 0.551, 0.1582, 0.551, 0.1573, 0.551, 0.1573, 0.551, 0.1582, 0.5521, 0.1594, 0.5521, 0.1603, 0.5521, 0.1603, 0.5521, 0.1594, 0.5533, 0.1571, 0.5522, 0.1571, 0.5522, 0.1571, 0.5533, 0.1571, 0.5533, 0.1584, 0.5533, 0.1592, 0.5533, 0.1592, 0.5533, 0.1584, 0.5522, 0.1592, 0.5522, 0.1584, 0.5522, 0.1584, 0.5522, 0.1592, 0.5522, 0.1562, 0.5533, 0.1562, 0.5533, 0.1562, 0.5522, 0.1562, 0.5532, 0.157, 0.5532, 0.1564, 0.5533, 0.1562, 0.5533, 0.1571, 0.5532, 0.1591, 0.5532, 0.1585, 0.5533, 0.1584, 0.5533, 0.1592, 0.5532, 0.1585, 0.5523, 0.1585, 0.5522, 0.1584, 0.5533, 0.1584, 0.5511, 0.1596, 0.5511, 0.1602, 0.551, 0.1603, 0.551, 0.1594, 0.5523, 0.1591, 0.5532, 0.1591, 0.5533, 0.1592, 0.5522, 0.1592, 0.5511, 0.1574, 0.5511, 0.158, 0.551, 0.1582, 0.551, 0.1573, 0.5523, 0.157, 0.5532, 0.157, 0.5533, 0.1571, 0.5522, 0.1571, 0.5532, 0.1564, 0.5523, 0.1564, 0.5522, 0.1562, 0.5533, 0.1562, 0.5511, 0.1602, 0.552, 0.1602, 0.5521, 0.1603, 0.551, 0.1603, 0.5511, 0.158, 0.552, 0.158, 0.5521, 0.1582, 0.551, 0.1582, 0.552, 0.1596, 0.5511, 0.1596, 0.551, 0.1594, 0.5521, 0.1594, 0.552, 0.1574, 0.5511, 0.1574, 0.551, 0.1573, 0.5521, 0.1573, 0.552, 0.158, 0.552, 0.1574, 0.5521, 0.1573, 0.5521, 0.1582, 0.552, 0.1602, 0.552, 0.1596, 0.5521, 0.1594, 0.5521, 0.1603, 0.5523, 0.1585, 0.5523, 0.1591, 0.5522, 0.1592, 0.5522, 0.1584, 0.5523, 0.1564, 0.5523, 0.157, 0.5522, 0.1571, 0.5522, 0.1562, 0.2087, 0.8124, 0.2078, 0.8124, 0.2078, 0.8118, 0.2087, 0.8118, 0.2087, 0.8103, 0.2078, 0.8103, 0.2078, 0.8097, 0.2087, 0.8097, 0.2099, 0.8114, 0.209, 0.8114, 0.209, 0.8108, 0.2099, 0.8108, 0.2099, 0.8092, 0.209, 0.8092, 0.209, 0.8086, 0.2099, 0.8086, 0.5511, 0.1574, 0.552, 0.1574, 0.552, 0.1574, 0.5511, 0.1574, 0.5532, 0.1591, 0.5523, 0.1591, 0.5523, 0.1591, 0.5532, 0.1591, 0.552, 0.1574, 0.552, 0.158, 0.552, 0.158, 0.552, 0.1574, 0.5511, 0.158, 0.5511, 0.1574, 0.5511, 0.1574, 0.5511, 0.158, 0.5532, 0.1564, 0.5532, 0.157, 0.5532, 0.157, 0.5532, 0.1564, 0.552, 0.1596, 0.552, 0.1602, 0.552, 0.1602, 0.552, 0.1596, 0.5532, 0.157, 0.5523, 0.157, 0.5523, 0.157, 0.5532, 0.157, 0.5523, 0.1591, 0.5523, 0.1585, 0.5523, 0.1585, 0.5523, 0.1591, 0.5523, 0.1564, 0.5532, 0.1564, 0.5532, 0.1564, 0.5523, 0.1564, 0.5532, 0.1585, 0.5532, 0.1591, 0.5532, 0.1591, 0.5532, 0.1585, 0.552, 0.1602, 0.5511, 0.1602, 0.5511, 0.1602, 0.552, 0.1602, 0.493, 0.1868, 0.493, 0.1868, 0.493, 0.1868, 0.493, 0.1868, 0.4699, 0.01721, 0.4699, 0.01754, 0.4697, 0.01791, 0.4697, 0.01684, 0.4707, 0.01721, 0.4699, 0.01721, 0.4697, 0.01684, 0.4709, 0.01684, 0.4697, 0.01791, 0.4697, 0.01791, 0.4697, 0.01791, 0.4697, 0.01791, 0.4707, 0.01754, 0.4707, 0.01721, 0.4709, 0.01684, 0.4709, 0.01791, 0.5519, 0.1609, 0.5519, 0.161, 0.5519, 0.161, 0.5519, 0.1609, 0.5512, 0.1608, 0.552, 0.1608, 0.552, 0.1608, 0.5512, 0.1608, 0.5512, 0.1611, 0.5512, 0.1608, 0.5512, 0.1608, 0.5512, 0.1611, 0.5513, 0.1609, 0.5513, 0.161, 0.5512, 0.1611, 0.5512, 0.1608, 0.5519, 0.1609, 0.5513, 0.1609, 0.5512, 0.1608, 0.552, 0.1608, 0.5519, 0.161, 0.5519, 0.1609, 0.552, 0.1608, 0.552, 0.1611, 0.2085, 0.8133, 0.2079, 0.8133, 0.2079, 0.8131, 0.2085, 0.8131, 0.5513, 0.161, 0.5513, 0.1609, 0.5513, 0.1609, 0.5513, 0.161, 0.5513, 0.1609, 0.5519, 0.1609, 0.5519, 0.1609, 0.5513, 0.1609, 0.5004, 0.1998, 0.5004, 0.2001, 0.4997, 0.2001, 0.4997, 0.1998, 0.4718, 0.01723, 0.4711, 0.01723, 0.4709, 0.01684, 0.4721, 0.01684, 0.4711, 0.01723, 0.4711, 0.01752, 0.4709, 0.01791, 0.4709, 0.01684, 0.4711, 0.01723, 0.4718, 0.01723, 0.4718, 0.01723, 0.4711, 0.01723, 0.493, 0.1868, 0.493, 0.1868, 0.493, 0.1868, 0.493, 0.1868, 0.5524, 0.1608, 0.5531, 0.1608, 0.5531, 0.1608, 0.5524, 0.1608, 0.5524, 0.1611, 0.5524, 0.1608, 0.5524, 0.1608, 0.5524, 0.1611, 0.5524, 0.1608, 0.5531, 0.1608, 0.5531, 0.1608, 0.5524, 0.1608, 0.493, 0.1868, 0.493, 0.1868, 0.493, 0.1868, 0.493, 0.1868, 0.5524, 0.1608, 0.5524, 0.1611, 0.5524, 0.1611, 0.5524, 0.1608, 0.493, 0.1868, 0.493, 0.1868, 0.493, 0.1868, 0.493, 0.1868, 0.4711, 0.01752, 0.4711, 0.01723, 0.4711, 0.01723, 0.4711, 0.01752, 0.5524, 0.1608, 0.5524, 0.1611, 0.5524, 0.1611, 0.5524, 0.1608, 0.5531, 0.1608, 0.5524, 0.1608, 0.5524, 0.1608, 0.5531, 0.1608, 0.493, 0.1868, 0.493, 0.1868, 0.493, 0.1868, 0.493, 0.1868, 0.493, 0.1868, 0.493, 0.1868, 0.493, 0.1868, 0.493, 0.1868, 0.5531, 0.1608, 0.5524, 0.1608, 0.5524, 0.1608, 0.5531, 0.1608, 0.5524, 0.1611, 0.5524, 0.1608, 0.5524, 0.1608, 0.5524, 0.1611, 0.493, 0.1868, 0.493, 0.1868, 0.493, 0.1868, 0.493, 0.1868, 0.493, 0.1868, 0.493, 0.1868, 0.493, 0.1868, 0.493, 0.1868, 0.493, 0.1868, 0.493, 0.1868, 0.493, 0.1868, 0.493, 0.1868, 0.493, 0.1868, 0.493, 0.1868, 0.493, 0.1868, 0.493, 0.1868, 0.493, 0.1868, 0.493, 0.1868, 0.493, 0.1868, 0.493, 0.1868, 0.493, 0.1868, 0.493, 0.1868, 0.493, 0.1868, 0.493, 0.1868, 0.493, 0.1868, 0.493, 0.1868, 0.493, 0.1868, 0.493, 0.1868, 0.493, 0.1868, 0.493, 0.1868, 0.493, 0.1868, 0.493, 0.1868, 0.493, 0.1868, 0.493, 0.1868, 0.493, 0.1868, 0.493, 0.1868, 0.493, 0.1868, 0.493, 0.1868, 0.493, 0.1868, 0.493, 0.1868, 0.493, 0.1868, 0.493, 0.1868, 0.493, 0.1868, 0.493, 0.1868, 0.493, 0.1868, 0.493, 0.1868, 0.493, 0.1868, 0.493, 0.1868, 0.493, 0.1868, 0.493, 0.1868, 0.493, 0.1868, 0.493, 0.1868, 0.493, 0.1868, 0.493, 0.1868, 0.493, 0.1868, 0.493, 0.1868, 0.493, 0.1868, 0.493, 0.1868, 0.493, 0.1868, 0.493, 0.1868, 0.493, 0.1868, 0.493, 0.1868, 0.493, 0.1868, 0.493, 0.1868, 0.493, 0.1868, 0.493, 0.1868, 0.493, 0.1868, 0.493, 0.1868, 0.493, 0.1868, 0.493, 0.1868, 0.493, 0.1868, 0.493, 0.1868, 0.493, 0.1868, 0.493, 0.1868, 0.493, 0.1868, 0.493, 0.1868, 0.493, 0.1868, 0.493, 0.1868, 0.493, 0.1868, 0.493, 0.1868, 0.493, 0.1868, 0.493, 0.1868, 0.493, 0.1868, 0.493, 0.1868, 0.493, 0.1868, 0.493, 0.1868, 0.493, 0.1868, 0.493, 0.1868, 0.493, 0.1868, 0.493, 0.1868, 0.493, 0.1868, 0.493, 0.1868, 0.493, 0.1868, 0.493, 0.1868, 0.493, 0.1868, 0.493, 0.1868, 0.493, 0.1868, 0.493, 0.1868, 0.493, 0.1868, 0.493, 0.1868, 0.493, 0.1868, 0.493, 0.1868, 0.493, 0.1868, 0.493, 0.1868, 0.493, 0.1868, 0.493, 0.1868, 0.493, 0.1868, 0.493, 0.1868, 0.493, 0.1868, 0.493, 0.1868, 0.493, 0.1868, 0.493, 0.1868, 0.493, 0.1868, 0.493, 0.1868, 0.493, 0.1868, 0.493, 0.1868, 0.493, 0.1868, 0.493, 0.1868, 0.493, 0.1868, 0.493, 0.1868, 0.493, 0.1868, 0.493, 0.1868, 0.493, 0.1868, 0.493, 0.1868, 0.493, 0.1868, 0.493, 0.1868, 0.493, 0.1868, 0.493, 0.1868, 0.493, 0.1868, 0.493, 0.1868, 0.493, 0.1868, 0.493, 0.1868, 0.493, 0.1868, 0.493, 0.1868, 0.493, 0.1868, 0.493, 0.1868, 0.493, 0.1868, 0.493, 0.1868, 0.493, 0.1868, 0.493, 0.1868, 0.493, 0.1868, 0.493, 0.1868, 0.493, 0.1868, 0.493, 0.1868, 0.493, 0.1868, 0.493, 0.1868, 0.493, 0.1868, 0.493, 0.1868, 0.493, 0.1868, 0.493, 0.1868, 0.493, 0.1868, 0.493, 0.1868, 0.493, 0.1868, 0.493, 0.1868, 0.493, 0.1868, 0.493, 0.1868, 0.493, 0.1868, 0.493, 0.1868, 0.493, 0.1868, 0.493, 0.1868, 0.493, 0.1868, 0.493, 0.1868, 0.493, 0.1868, 0.493, 0.1868, 0.493, 0.1868, 0.493, 0.1868, 0.493, 0.1868, 0.493, 0.1868, 0.493, 0.1868, 0.493, 0.1868, 0.493, 0.1868, 0.493, 0.1868, 0.493, 0.1868, 0.493, 0.1868, 0.493, 0.1868, 0.493, 0.1868, 0.493, 0.1868, 0.493, 0.1868, 0.493, 0.1868, 0.493, 0.1868, 0.493, 0.1868, 0.493, 0.1868, 0.493, 0.1868, 0.493, 0.1868, 0.493, 0.1868, 0.493, 0.1868, 0.493, 0.1868, 0.493, 0.1868, 0.493, 0.1868, 0.493, 0.1868, 0.493, 0.1868, 0.493, 0.1868])
me_cube.materials.append(mat_material_001)
me_cube.use_remesh_preserve_volume = False
me_cube.use_remesh_preserve_attributes = False
me_cube.use_mirror_vertex_groups = False
me_cube.update()

# ---- objects
ob_cube = bpy.data.objects.new('Cube', me_cube)

# ---- transforms, parenting, visibility, modifiers, constraints
ob_cube.location = (0.0, 0.0, 0.0)
ob_cube.scale = (1.864, 2.229, 2.047)
ob_cube.lock_rotations_4d = False
ob_cube.empty_display_type = 'ARROWS'
ob_cube.lineart.crease_threshold = 0.0
_m = ob_cube.modifiers.new('Mirror', 'MIRROR')
_m.use_axis = (False, True, False)

# ---- collection membership
col_collection_1.objects.link(ob_cube)

# ---- scene / render settings (as saved in the file)
scene.frame_start = 1; scene.frame_end = 250; scene.frame_set(31)
scene.render.engine = 'CYCLES'
scene.render.resolution_percentage = 50
scene.render.dither_intensity = 0.0
scene.cycles.use_denoising = False
scene.cycles.samples = 128
scene.cycles.sampling_pattern = 'TABULATED_SOBOL'
scene.cycles.light_sampling_threshold = 0.0
scene.cycles.use_adaptive_sampling = False
scene.cycles.use_light_tree = False
scene.cycles.blur_glossy = 0.0
scene.cycles.sample_clamp_indirect = 0.0
scene.view_settings.view_transform = 'Standard'
bpy.context.view_layer.update()

# ---- added for rendering (the .blend has no active camera and no usable light): camera, sun
cam_auto = bpy.data.cameras.new('AutoCamera')
cam_auto.lens = 50.0
cam_auto.sensor_width = 36.0
cam_auto.clip_end = 1000.0
ob_auto_camera = bpy.data.objects.new('AutoCamera', cam_auto)
scene.collection.objects.link(ob_auto_camera)
ob_auto_camera.location = (27.8661, -33.8377, 28.2958)
ob_auto_camera.rotation_euler = (1.09748, -7.21219e-08, 0.694738)
scene.camera = ob_auto_camera
light_auto_sun = bpy.data.lights.new('AutoSun', 'SUN')
light_auto_sun.energy = 3.0
light_auto_sun.angle = 0.0523599
ob_auto_sun = bpy.data.objects.new('AutoSun', light_auto_sun)
scene.collection.objects.link(ob_auto_sun)
ob_auto_sun.rotation_euler = (0.872665, 0.174533, 0.523599)
bpy.context.view_layer.update()
